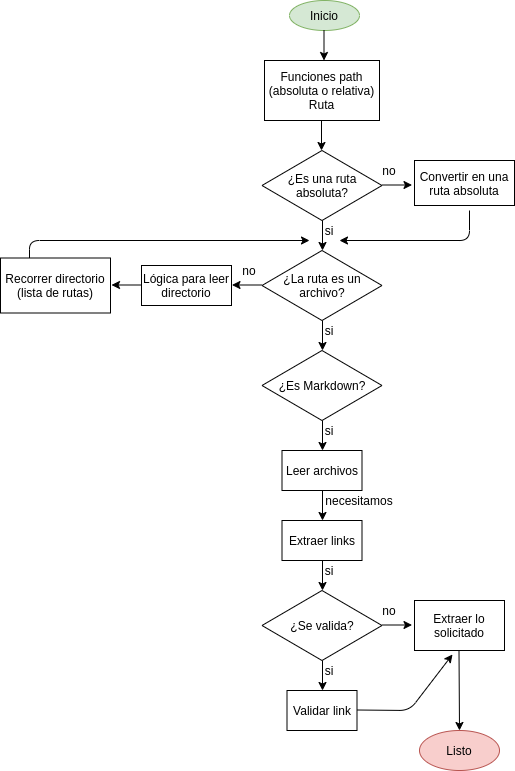

The diagram above was exported from draw.io. Its source (the exported page's mxGraphModel, read from the mxfile embedded in the PNG):
<mxGraphModel dx="819" dy="413" grid="1" gridSize="10" guides="1" tooltips="1" connect="1" arrows="1" fold="1" page="1" pageScale="1" pageWidth="827" pageHeight="1169" math="0" shadow="0">
  <root>
    <mxCell id="0" />
    <mxCell id="1" parent="0" />
    <mxCell id="EwGko1e7hyLQ9kLZCkLF-1" value="Inicio" style="ellipse;whiteSpace=wrap;html=1;fillColor=#d5e8d4;strokeColor=#82b366;" parent="1" vertex="1">
      <mxGeometry x="380" y="40" width="70" height="30" as="geometry" />
    </mxCell>
    <mxCell id="EwGko1e7hyLQ9kLZCkLF-2" value="" style="endArrow=classic;html=1;" parent="1" edge="1">
      <mxGeometry width="50" height="50" relative="1" as="geometry">
        <mxPoint x="414.5" y="70" as="sourcePoint" />
        <mxPoint x="414.5" y="100" as="targetPoint" />
      </mxGeometry>
    </mxCell>
    <mxCell id="EwGko1e7hyLQ9kLZCkLF-4" value="Funciones path (absoluta o relativa)&lt;br&gt;Ruta" style="rounded=0;whiteSpace=wrap;html=1;" parent="1" vertex="1">
      <mxGeometry x="355" y="100" width="115" height="60" as="geometry" />
    </mxCell>
    <mxCell id="EwGko1e7hyLQ9kLZCkLF-5" value="" style="endArrow=classic;html=1;" parent="1" edge="1">
      <mxGeometry width="50" height="50" relative="1" as="geometry">
        <mxPoint x="412" y="160" as="sourcePoint" />
        <mxPoint x="412" y="190" as="targetPoint" />
      </mxGeometry>
    </mxCell>
    <mxCell id="EwGko1e7hyLQ9kLZCkLF-6" value="¿Es una ruta absoluta?" style="rhombus;whiteSpace=wrap;html=1;" parent="1" vertex="1">
      <mxGeometry x="352.5" y="190" width="120" height="70" as="geometry" />
    </mxCell>
    <mxCell id="EwGko1e7hyLQ9kLZCkLF-7" value="" style="endArrow=classic;html=1;" parent="1" edge="1">
      <mxGeometry width="50" height="50" relative="1" as="geometry">
        <mxPoint x="413" y="260" as="sourcePoint" />
        <mxPoint x="413" y="290" as="targetPoint" />
      </mxGeometry>
    </mxCell>
    <mxCell id="EwGko1e7hyLQ9kLZCkLF-8" value="" style="endArrow=classic;html=1;" parent="1" edge="1">
      <mxGeometry width="50" height="50" relative="1" as="geometry">
        <mxPoint x="352.5" y="324.5" as="sourcePoint" />
        <mxPoint x="322.5" y="324.5" as="targetPoint" />
      </mxGeometry>
    </mxCell>
    <mxCell id="EwGko1e7hyLQ9kLZCkLF-9" value="" style="endArrow=classic;html=1;" parent="1" edge="1">
      <mxGeometry width="50" height="50" relative="1" as="geometry">
        <mxPoint x="472.5" y="224.5" as="sourcePoint" />
        <mxPoint x="502.5" y="224.5" as="targetPoint" />
      </mxGeometry>
    </mxCell>
    <mxCell id="EwGko1e7hyLQ9kLZCkLF-10" value="" style="endArrow=classic;html=1;" parent="1" edge="1">
      <mxGeometry width="50" height="50" relative="1" as="geometry">
        <mxPoint x="413" y="360" as="sourcePoint" />
        <mxPoint x="413" y="390" as="targetPoint" />
      </mxGeometry>
    </mxCell>
    <mxCell id="EwGko1e7hyLQ9kLZCkLF-12" value="" style="endArrow=classic;html=1;" parent="1" edge="1">
      <mxGeometry width="50" height="50" relative="1" as="geometry">
        <mxPoint x="413" y="460" as="sourcePoint" />
        <mxPoint x="413" y="490" as="targetPoint" />
      </mxGeometry>
    </mxCell>
    <mxCell id="EwGko1e7hyLQ9kLZCkLF-13" value="" style="endArrow=classic;html=1;entryX=0.75;entryY=1;entryDx=0;entryDy=0;" parent="1" target="EwGko1e7hyLQ9kLZCkLF-18" edge="1">
      <mxGeometry width="50" height="50" relative="1" as="geometry">
        <mxPoint x="560" y="250" as="sourcePoint" />
        <mxPoint x="560" y="290" as="targetPoint" />
        <Array as="points">
          <mxPoint x="560" y="280" />
        </Array>
      </mxGeometry>
    </mxCell>
    <mxCell id="EwGko1e7hyLQ9kLZCkLF-14" value="" style="endArrow=classic;html=1;" parent="1" edge="1">
      <mxGeometry width="50" height="50" relative="1" as="geometry">
        <mxPoint x="413" y="530" as="sourcePoint" />
        <mxPoint x="413" y="560" as="targetPoint" />
      </mxGeometry>
    </mxCell>
    <mxCell id="EwGko1e7hyLQ9kLZCkLF-15" value="" style="endArrow=classic;html=1;" parent="1" edge="1">
      <mxGeometry width="50" height="50" relative="1" as="geometry">
        <mxPoint x="413" y="600" as="sourcePoint" />
        <mxPoint x="413" y="630" as="targetPoint" />
      </mxGeometry>
    </mxCell>
    <mxCell id="EwGko1e7hyLQ9kLZCkLF-17" value="no" style="text;html=1;strokeColor=none;fillColor=none;align=center;verticalAlign=middle;whiteSpace=wrap;rounded=0;" parent="1" vertex="1">
      <mxGeometry x="460" y="200" width="40" height="20" as="geometry" />
    </mxCell>
    <mxCell id="EwGko1e7hyLQ9kLZCkLF-18" value="si" style="text;html=1;strokeColor=none;fillColor=none;align=center;verticalAlign=middle;whiteSpace=wrap;rounded=0;" parent="1" vertex="1">
      <mxGeometry x="400" y="260" width="40" height="20" as="geometry" />
    </mxCell>
    <mxCell id="EwGko1e7hyLQ9kLZCkLF-20" value="Convertir en una ruta absoluta" style="rounded=0;whiteSpace=wrap;html=1;" parent="1" vertex="1">
      <mxGeometry x="505" y="200" width="100" height="45" as="geometry" />
    </mxCell>
    <mxCell id="EwGko1e7hyLQ9kLZCkLF-21" value="¿La ruta es un archivo?" style="rhombus;whiteSpace=wrap;html=1;" parent="1" vertex="1">
      <mxGeometry x="352.5" y="290" width="120" height="70" as="geometry" />
    </mxCell>
    <mxCell id="EwGko1e7hyLQ9kLZCkLF-22" value="si" style="text;html=1;strokeColor=none;fillColor=none;align=center;verticalAlign=middle;whiteSpace=wrap;rounded=0;" parent="1" vertex="1">
      <mxGeometry x="400" y="360" width="40" height="20" as="geometry" />
    </mxCell>
    <mxCell id="EwGko1e7hyLQ9kLZCkLF-26" value="no" style="text;html=1;strokeColor=none;fillColor=none;align=center;verticalAlign=middle;whiteSpace=wrap;rounded=0;" parent="1" vertex="1">
      <mxGeometry x="320" y="300" width="40" height="20" as="geometry" />
    </mxCell>
    <mxCell id="EwGko1e7hyLQ9kLZCkLF-27" value="¿Es Markdown?" style="rhombus;whiteSpace=wrap;html=1;" parent="1" vertex="1">
      <mxGeometry x="352.5" y="390" width="120" height="70" as="geometry" />
    </mxCell>
    <mxCell id="EwGko1e7hyLQ9kLZCkLF-28" value="si" style="text;html=1;strokeColor=none;fillColor=none;align=center;verticalAlign=middle;whiteSpace=wrap;rounded=0;" parent="1" vertex="1">
      <mxGeometry x="400" y="460" width="40" height="20" as="geometry" />
    </mxCell>
    <mxCell id="EwGko1e7hyLQ9kLZCkLF-34" value="" style="endArrow=classic;html=1;" parent="1" edge="1">
      <mxGeometry width="50" height="50" relative="1" as="geometry">
        <mxPoint x="232" y="324.5" as="sourcePoint" />
        <mxPoint x="202" y="324.5" as="targetPoint" />
      </mxGeometry>
    </mxCell>
    <mxCell id="EwGko1e7hyLQ9kLZCkLF-35" value="Lógica para leer directorio" style="rounded=0;whiteSpace=wrap;html=1;" parent="1" vertex="1">
      <mxGeometry x="232" y="305" width="90" height="40" as="geometry" />
    </mxCell>
    <mxCell id="EwGko1e7hyLQ9kLZCkLF-36" value="Recorrer directorio (lista de rutas)" style="rounded=0;whiteSpace=wrap;html=1;" parent="1" vertex="1">
      <mxGeometry x="91" y="297.5" width="110" height="55" as="geometry" />
    </mxCell>
    <mxCell id="EwGko1e7hyLQ9kLZCkLF-37" value="Leer archivos" style="rounded=0;whiteSpace=wrap;html=1;" parent="1" vertex="1">
      <mxGeometry x="372.5" y="490" width="80" height="40" as="geometry" />
    </mxCell>
    <mxCell id="EwGko1e7hyLQ9kLZCkLF-38" value="necesitamos" style="text;html=1;strokeColor=none;fillColor=none;align=center;verticalAlign=middle;whiteSpace=wrap;rounded=0;" parent="1" vertex="1">
      <mxGeometry x="430" y="530" width="40" height="20" as="geometry" />
    </mxCell>
    <mxCell id="EwGko1e7hyLQ9kLZCkLF-41" value="Extraer links" style="rounded=0;whiteSpace=wrap;html=1;" parent="1" vertex="1">
      <mxGeometry x="372.5" y="560" width="80" height="40" as="geometry" />
    </mxCell>
    <mxCell id="EwGko1e7hyLQ9kLZCkLF-42" value="" style="endArrow=classic;html=1;" parent="1" edge="1">
      <mxGeometry width="50" height="50" relative="1" as="geometry">
        <mxPoint x="413" y="700" as="sourcePoint" />
        <mxPoint x="413" y="730" as="targetPoint" />
      </mxGeometry>
    </mxCell>
    <mxCell id="EwGko1e7hyLQ9kLZCkLF-43" value="" style="endArrow=classic;html=1;" parent="1" edge="1">
      <mxGeometry width="50" height="50" relative="1" as="geometry">
        <mxPoint x="472.5" y="664.5" as="sourcePoint" />
        <mxPoint x="502.5" y="664.5" as="targetPoint" />
      </mxGeometry>
    </mxCell>
    <mxCell id="EwGko1e7hyLQ9kLZCkLF-44" value="" style="endArrow=classic;html=1;entryX=0.422;entryY=1.08;entryDx=0;entryDy=0;entryPerimeter=0;" parent="1" target="EwGko1e7hyLQ9kLZCkLF-51" edge="1">
      <mxGeometry width="50" height="50" relative="1" as="geometry">
        <mxPoint x="447.5" y="749.5" as="sourcePoint" />
        <mxPoint x="477.5" y="749.5" as="targetPoint" />
        <Array as="points">
          <mxPoint x="500" y="750" />
        </Array>
      </mxGeometry>
    </mxCell>
    <mxCell id="EwGko1e7hyLQ9kLZCkLF-45" value="si" style="text;html=1;strokeColor=none;fillColor=none;align=center;verticalAlign=middle;whiteSpace=wrap;rounded=0;" parent="1" vertex="1">
      <mxGeometry x="400" y="600" width="40" height="20" as="geometry" />
    </mxCell>
    <mxCell id="EwGko1e7hyLQ9kLZCkLF-46" value="¿Se valida?" style="rhombus;whiteSpace=wrap;html=1;" parent="1" vertex="1">
      <mxGeometry x="352.5" y="630" width="120" height="70" as="geometry" />
    </mxCell>
    <mxCell id="EwGko1e7hyLQ9kLZCkLF-47" value="si" style="text;html=1;strokeColor=none;fillColor=none;align=center;verticalAlign=middle;whiteSpace=wrap;rounded=0;" parent="1" vertex="1">
      <mxGeometry x="400" y="700" width="40" height="20" as="geometry" />
    </mxCell>
    <mxCell id="EwGko1e7hyLQ9kLZCkLF-49" value="no" style="text;html=1;strokeColor=none;fillColor=none;align=center;verticalAlign=middle;whiteSpace=wrap;rounded=0;" parent="1" vertex="1">
      <mxGeometry x="460" y="640" width="40" height="20" as="geometry" />
    </mxCell>
    <mxCell id="EwGko1e7hyLQ9kLZCkLF-50" value="Validar link" style="rounded=0;whiteSpace=wrap;html=1;" parent="1" vertex="1">
      <mxGeometry x="377.5" y="730" width="70" height="40" as="geometry" />
    </mxCell>
    <mxCell id="EwGko1e7hyLQ9kLZCkLF-51" value="Extraer lo solicitado" style="rounded=0;whiteSpace=wrap;html=1;" parent="1" vertex="1">
      <mxGeometry x="505" y="640" width="90" height="50" as="geometry" />
    </mxCell>
    <mxCell id="EwGko1e7hyLQ9kLZCkLF-52" value="" style="endArrow=classic;html=1;" parent="1" edge="1">
      <mxGeometry width="50" height="50" relative="1" as="geometry">
        <mxPoint x="549.5" y="690" as="sourcePoint" />
        <mxPoint x="550" y="770" as="targetPoint" />
      </mxGeometry>
    </mxCell>
    <mxCell id="EwGko1e7hyLQ9kLZCkLF-54" value="Listo" style="ellipse;whiteSpace=wrap;html=1;fillColor=#f8cecc;strokeColor=#b85450;" parent="1" vertex="1">
      <mxGeometry x="510" y="770" width="80" height="40" as="geometry" />
    </mxCell>
    <mxCell id="EwGko1e7hyLQ9kLZCkLF-55" value="" style="endArrow=classic;html=1;entryX=0;entryY=1;entryDx=0;entryDy=0;" parent="1" target="EwGko1e7hyLQ9kLZCkLF-18" edge="1">
      <mxGeometry width="50" height="50" relative="1" as="geometry">
        <mxPoint x="120" y="297.5" as="sourcePoint" />
        <mxPoint x="120" y="263.5" as="targetPoint" />
        <Array as="points">
          <mxPoint x="120" y="280" />
        </Array>
      </mxGeometry>
    </mxCell>
  </root>
</mxGraphModel>